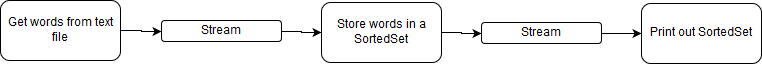

The diagram above was exported from draw.io. Its source (the exported page's mxGraphModel, read from the mxfile embedded in the PNG):
<mxGraphModel dx="1430" dy="805" grid="1" gridSize="10" guides="1" tooltips="1" connect="1" arrows="1" fold="1" page="1" pageScale="1" pageWidth="850" pageHeight="1100" background="#ffffff" math="0" shadow="0">
  <root>
    <mxCell id="0" />
    <mxCell id="1" parent="0" />
    <mxCell id="19" style="edgeStyle=orthogonalEdgeStyle;rounded=0;html=1;exitX=1;exitY=0.5;entryX=0;entryY=0.5;jettySize=auto;orthogonalLoop=1;" edge="1" parent="1" source="2" target="3">
      <mxGeometry relative="1" as="geometry" />
    </mxCell>
    <mxCell id="2" value="Get words from text file&lt;br&gt;" style="whiteSpace=wrap;html=1;rounded=1;fillColor=#ffffff;strokeColor=#000000;" vertex="1" parent="1">
      <mxGeometry x="19" y="20" width="120" height="60" as="geometry" />
    </mxCell>
    <mxCell id="20" style="edgeStyle=orthogonalEdgeStyle;rounded=0;html=1;exitX=1;exitY=0.5;entryX=0;entryY=0.5;jettySize=auto;orthogonalLoop=1;" edge="1" parent="1" source="3" target="8">
      <mxGeometry relative="1" as="geometry" />
    </mxCell>
    <mxCell id="3" value="Stream&lt;br&gt;" style="whiteSpace=wrap;html=1;rounded=1;aspect=fixed;" vertex="1" parent="1">
      <mxGeometry x="180" y="40" width="120" height="21" as="geometry" />
    </mxCell>
    <mxCell id="21" style="edgeStyle=orthogonalEdgeStyle;rounded=0;html=1;exitX=1;exitY=0.5;entryX=0;entryY=0.5;jettySize=auto;orthogonalLoop=1;" edge="1" parent="1" source="8" target="10">
      <mxGeometry relative="1" as="geometry" />
    </mxCell>
    <mxCell id="8" value="Store words in a SortedSet &lt;br&gt;" style="whiteSpace=wrap;html=1;rounded=1;fillColor=#ffffff;strokeColor=#000000;" vertex="1" parent="1">
      <mxGeometry x="340" y="22" width="120" height="60" as="geometry" />
    </mxCell>
    <mxCell id="22" style="edgeStyle=orthogonalEdgeStyle;rounded=0;html=1;exitX=1;exitY=0.5;entryX=0;entryY=0.5;jettySize=auto;orthogonalLoop=1;" edge="1" parent="1" source="10" target="12">
      <mxGeometry relative="1" as="geometry" />
    </mxCell>
    <mxCell id="10" value="Stream&lt;br&gt;" style="whiteSpace=wrap;html=1;rounded=1;aspect=fixed;" vertex="1" parent="1">
      <mxGeometry x="500" y="42" width="120" height="21" as="geometry" />
    </mxCell>
    <mxCell id="12" value="Print out SortedSet&lt;br&gt;" style="whiteSpace=wrap;html=1;rounded=1;fillColor=#ffffff;strokeColor=#000000;" vertex="1" parent="1">
      <mxGeometry x="660" y="23" width="120" height="60" as="geometry" />
    </mxCell>
  </root>
</mxGraphModel>